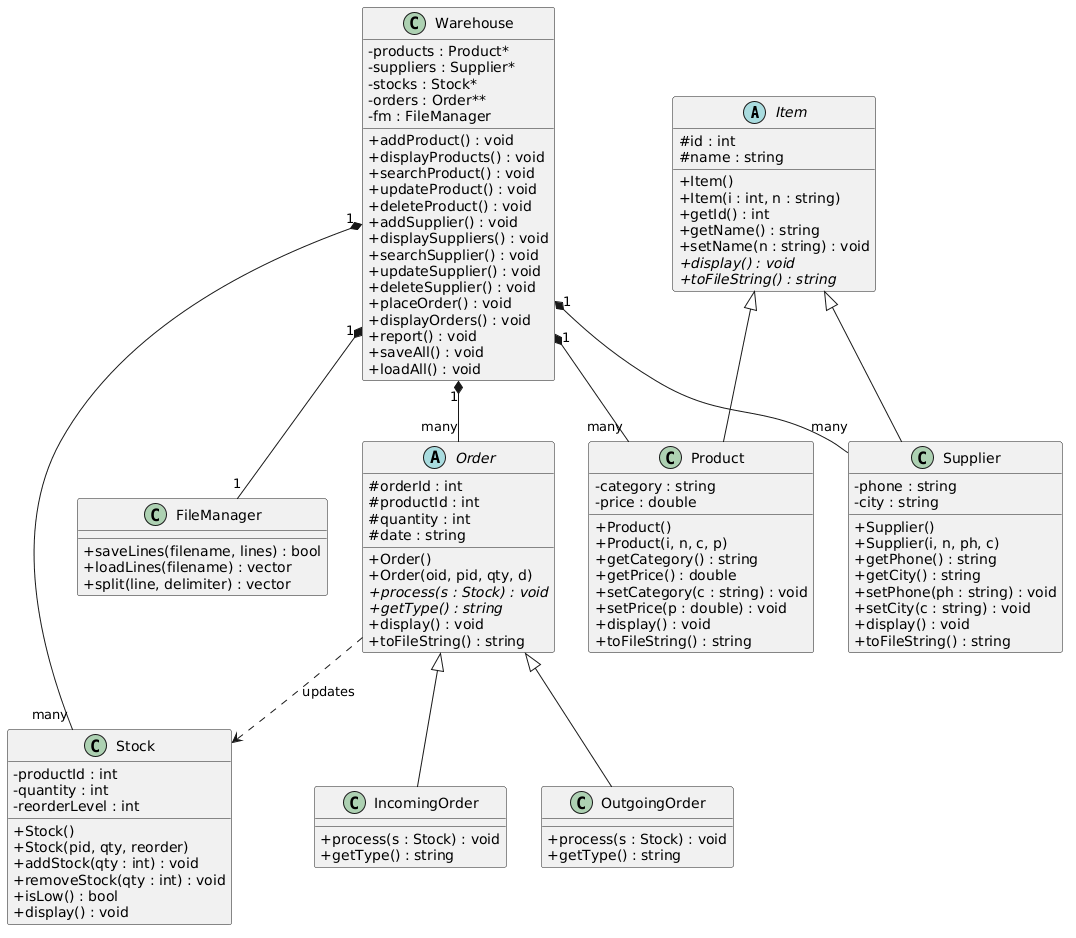

The diagram above was rendered by PlantUML. Its source (embedded in the PNG):
@startuml
skinparam classAttributeIconSize 0

abstract class Item {
  #id : int
  #name : string
  +Item()
  +Item(i : int, n : string)
  +getId() : int
  +getName() : string
  +setName(n : string) : void
  +{abstract} display() : void
  +{abstract} toFileString() : string
}

class Product {
  -category : string
  -price : double
  +Product()
  +Product(i, n, c, p)
  +getCategory() : string
  +getPrice() : double
  +setCategory(c : string) : void
  +setPrice(p : double) : void
  +display() : void
  +toFileString() : string
}

class Supplier {
  -phone : string
  -city : string
  +Supplier()
  +Supplier(i, n, ph, c)
  +getPhone() : string
  +getCity() : string
  +setPhone(ph : string) : void
  +setCity(c : string) : void
  +display() : void
  +toFileString() : string
}

class Stock {
  -productId : int
  -quantity : int
  -reorderLevel : int
  +Stock()
  +Stock(pid, qty, reorder)
  +addStock(qty : int) : void
  +removeStock(qty : int) : void
  +isLow() : bool
  +display() : void
}

abstract class Order {
  #orderId : int
  #productId : int
  #quantity : int
  #date : string
  +Order()
  +Order(oid, pid, qty, d)
  +{abstract} process(s : Stock) : void
  +{abstract} getType() : string
  +display() : void
  +toFileString() : string
}

class IncomingOrder {
  +process(s : Stock) : void
  +getType() : string
}

class OutgoingOrder {
  +process(s : Stock) : void
  +getType() : string
}

class FileManager {
  +saveLines(filename, lines) : bool
  +loadLines(filename) : vector
  +split(line, delimiter) : vector
}

class Warehouse {
  -products : Product*
  -suppliers : Supplier*
  -stocks : Stock*
  -orders : Order**
  -fm : FileManager
  +addProduct() : void
  +displayProducts() : void
  +searchProduct() : void
  +updateProduct() : void
  +deleteProduct() : void
  +addSupplier() : void
  +displaySuppliers() : void
  +searchSupplier() : void
  +updateSupplier() : void
  +deleteSupplier() : void
  +placeOrder() : void
  +displayOrders() : void
  +report() : void
  +saveAll() : void
  +loadAll() : void
}

Item <|-- Product
Item <|-- Supplier
Order <|-- IncomingOrder
Order <|-- OutgoingOrder

Warehouse "1" *-- "many" Product
Warehouse "1" *-- "many" Supplier
Warehouse "1" *-- "many" Stock
Warehouse "1" *-- "many" Order
Warehouse "1" *-- "1" FileManager
Order ..> Stock : updates
@enduml